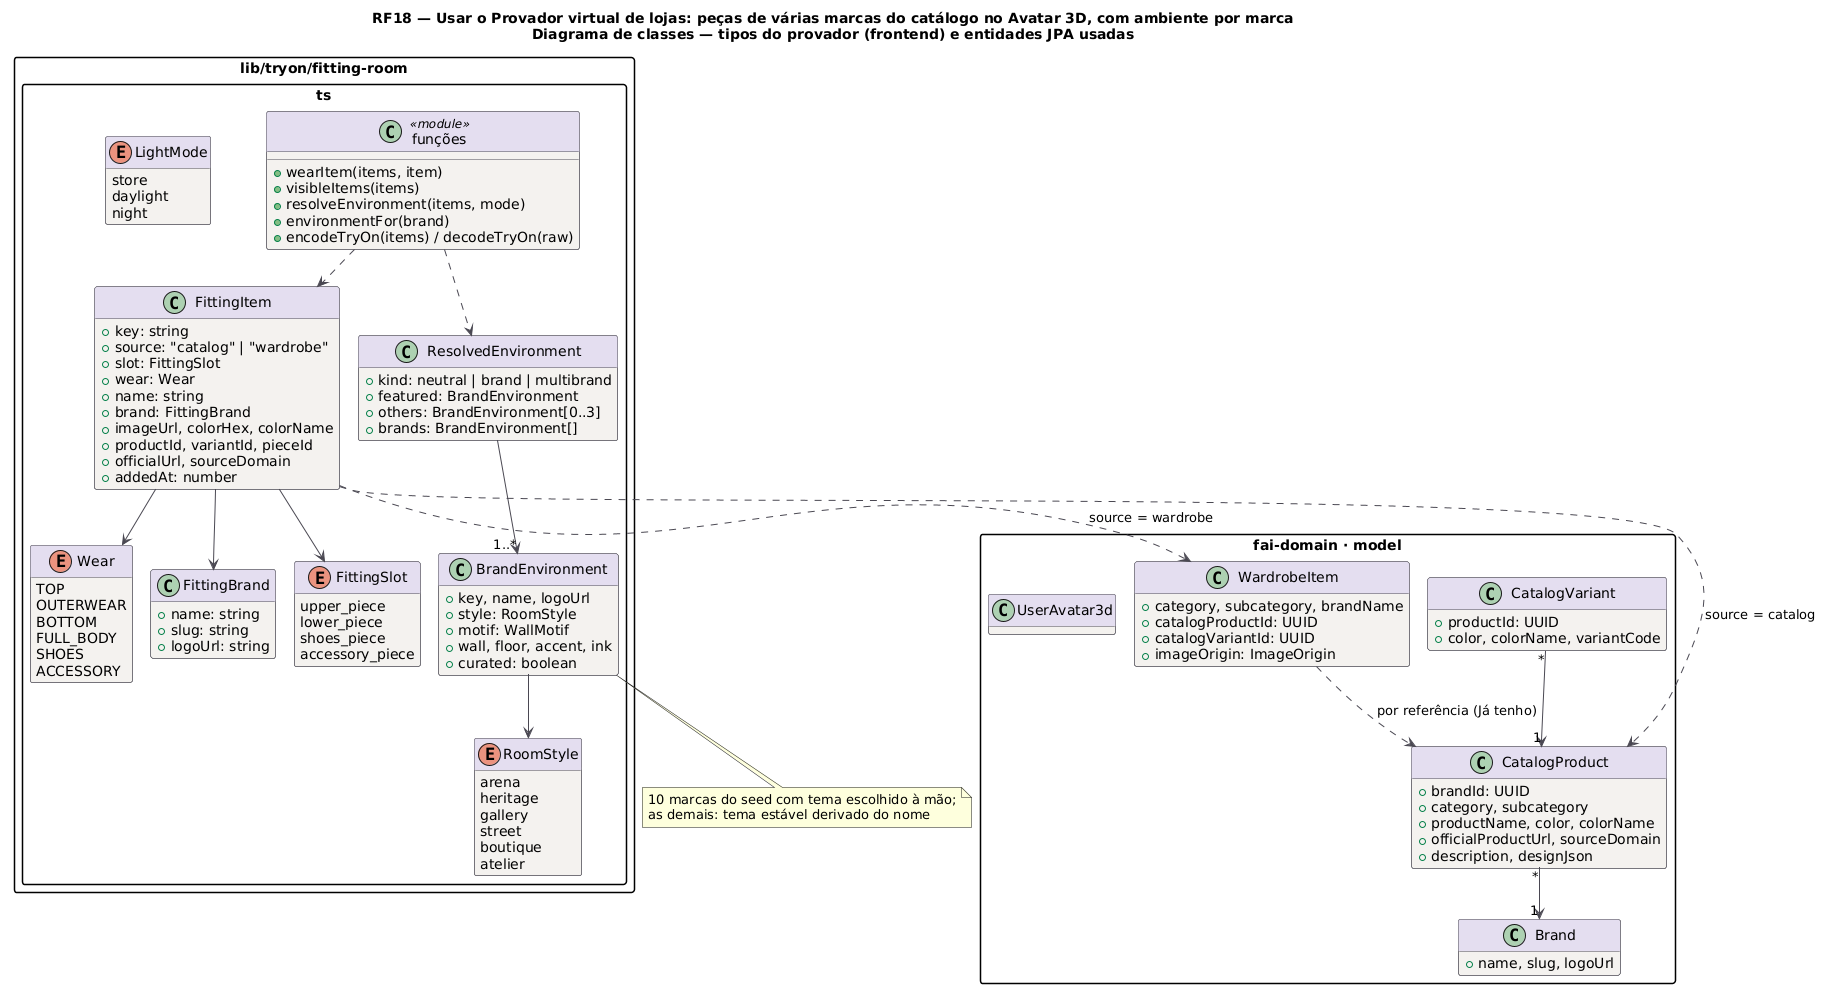

The diagram above was rendered by PlantUML. Its source (embedded in the PNG):
@startuml RF18_Classes
title RF18 — Usar o Provador virtual de lojas: peças de várias marcas do catálogo no Avatar 3D, com ambiente por marca\nDiagrama de classes — tipos do provador (frontend) e entidades JPA usadas
!pragma layout smetana
skinparam backgroundColor #FFFFFF
skinparam class {
  BackgroundColor #F4F2EF
  BorderColor #4A4852
  ArrowColor #4A4852
  HeaderBackgroundColor #E4DEF0
}
skinparam packageStyle rectangle
hide empty methods
package "lib/tryon/fitting-room.ts" {
  class FittingItem {
    +key: string
    +source: "catalog" | "wardrobe"
    +slot: FittingSlot
    +wear: Wear
    +name: string
    +brand: FittingBrand
    +imageUrl, colorHex, colorName
    +productId, variantId, pieceId
    +officialUrl, sourceDomain
    +addedAt: number
  }
  class FittingBrand {
    +name: string
    +slug: string
    +logoUrl: string
  }
  class BrandEnvironment {
    +key, name, logoUrl
    +style: RoomStyle
    +motif: WallMotif
    +wall, floor, accent, ink
    +curated: boolean
  }
  class ResolvedEnvironment {
    +kind: neutral | brand | multibrand
    +featured: BrandEnvironment
    +others: BrandEnvironment[0..3]
    +brands: BrandEnvironment[]
  }
  class "funções" as F <<module>> {
    +wearItem(items, item)
    +visibleItems(items)
    +resolveEnvironment(items, mode)
    +environmentFor(brand)
    +encodeTryOn(items) / decodeTryOn(raw)
  }
  enum FittingSlot {
    upper_piece
    lower_piece
    shoes_piece
    accessory_piece
  }
  enum Wear {
    TOP
    OUTERWEAR
    BOTTOM
    FULL_BODY
    SHOES
    ACCESSORY
  }
  enum RoomStyle {
    arena
    heritage
    gallery
    street
    boutique
    atelier
  }
  enum LightMode {
    store
    daylight
    night
  }
}
package "fai-domain · model" {
  class CatalogProduct {
    +brandId: UUID
    +category, subcategory
    +productName, color, colorName
    +officialProductUrl, sourceDomain
    +description, designJson
  }
  class CatalogVariant {
    +productId: UUID
    +color, colorName, variantCode
  }
  class WardrobeItem {
    +category, subcategory, brandName
    +catalogProductId: UUID
    +catalogVariantId: UUID
    +imageOrigin: ImageOrigin
  }
  class UserAvatar3d
  class Brand {
    +name, slug, logoUrl
  }
}
FittingItem --> FittingSlot
FittingItem --> Wear
FittingItem --> FittingBrand
ResolvedEnvironment --> "1..*" BrandEnvironment
BrandEnvironment --> RoomStyle
F ..> FittingItem
F ..> ResolvedEnvironment
FittingItem ..> CatalogProduct : source = catalog
FittingItem ..> WardrobeItem : source = wardrobe
CatalogVariant "*" --> "1" CatalogProduct
CatalogProduct "*" --> "1" Brand
WardrobeItem ..> CatalogProduct : por referência (Já tenho)
note bottom of BrandEnvironment
  10 marcas do seed com tema escolhido à mão;
  as demais: tema estável derivado do nome
end note
@enduml